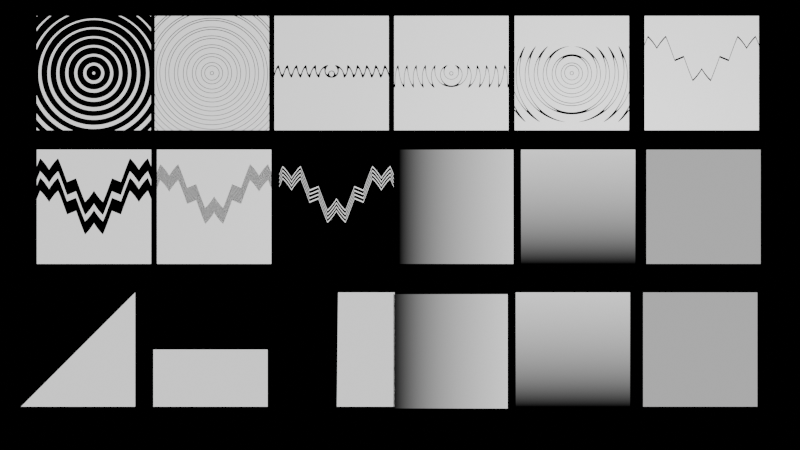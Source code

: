 # Source: Pattern04.blend  (saved by Blender 4.3.32; exported with 4.5.12 LTS)
import bpy
from mathutils import Matrix  # noqa: F401  (used for matrix-valued properties, if any)

bpy.ops.wm.read_factory_settings(use_empty=True)
scene = bpy.context.scene
scene.name = 'Scene'

# ---- collections
col_collection = bpy.data.collections.new('Collection'); scene.collection.children.link(col_collection)

# ---- materials (node trees are filled in below, after node groups)
mat_material_019 = bpy.data.materials.new('Material.019')
mat_material_020 = bpy.data.materials.new('Material.020')
mat_material_021 = bpy.data.materials.new('Material.021')
mat_material_022 = bpy.data.materials.new('Material.022')
mat_material_023 = bpy.data.materials.new('Material.023')
mat_material_024 = bpy.data.materials.new('Material.024')
mat_material_025 = bpy.data.materials.new('Material.025')
mat_material_026 = bpy.data.materials.new('Material.026')
mat_material_027 = bpy.data.materials.new('Material.027')
mat_material_028 = bpy.data.materials.new('Material.028')
mat_material_029 = bpy.data.materials.new('Material.029')
mat_material_030 = bpy.data.materials.new('Material.030')
mat_material_031 = bpy.data.materials.new('Material.031')
mat_material_032 = bpy.data.materials.new('Material.032')
mat_material_033 = bpy.data.materials.new('Material.033')
mat_material_034 = bpy.data.materials.new('Material.034')
mat_material_035 = bpy.data.materials.new('Material.035')
mat_material_036 = bpy.data.materials.new('Material.036')

# ---- material node trees
mat_material_019.use_nodes = True; mat_material_019.node_tree.nodes.clear()
_N = mat_material_019.node_tree.nodes; _L = mat_material_019.node_tree.links
n0 = _N.new('ShaderNodeOutputMaterial'); n0.name = 'Material Output'; n0.location = (2668, 1001)
n1 = _N.new('ShaderNodeTexCoord'); n1.name = 'Texture Coordinate'; n1.location = (197, 926)
n2 = _N.new('ShaderNodeMapping'); n2.name = 'Mapping'; n2.location = (999, 1135)
n3 = _N.new('ShaderNodeMapping'); n3.name = 'Mapping.001'; n3.location = (449, 1367)
n4 = _N.new('ShaderNodeTexWave'); n4.name = 'Wave Texture.001'; n4.location = (629, 1388)
n4.wave_type = 'RINGS'
n4.rings_direction = 'SPHERICAL'
n4.inputs[1].default_value = 2.0
n5 = _N.new('ShaderNodeTexWave'); n5.name = 'Wave Texture'; n5.location = (1211, 1169)
n5.bands_direction = 'Y'
n5.inputs[1].default_value = 0.04
n6 = _N.new('ShaderNodeBsdfPrincipled'); n6.name = 'Principled BSDF'; n6.location = (2223, 1269)
n6.inputs[28].default_value = 1.0
n7 = _N.new('ShaderNodeValToRGB'); n7.name = 'Color Ramp'; n7.location = (1626, 1500)
while len(n7.color_ramp.elements) > 1: n7.color_ramp.elements.remove(n7.color_ramp.elements[-1])
n7.color_ramp.elements[0].position = 0.2445; n7.color_ramp.elements[0].color = (1.0, 1.0, 1.0, 1.0)
_e = n7.color_ramp.elements.new(0.2536); _e.color = (0.0, 0.0, 0.0, 1.0)
n8 = _N.new('ShaderNodeMath'); n8.name = 'Math.001'; n8.location = (819, 1302)
n8.operation = 'MULTIPLY'
n8.inputs[1].default_value = 5.4
_L.new(n1.outputs[3], n2.inputs[0])
_L.new(n3.outputs[0], n4.inputs[0])
_L.new(n1.outputs[3], n3.inputs[0])
_L.new(n8.outputs[0], n2.inputs[1])
_L.new(n4.outputs[0], n8.inputs[0])
_L.new(n2.outputs[0], n5.inputs[0])
_L.new(n7.outputs[0], n6.inputs[4])
_L.new(n7.outputs[0], n6.inputs[27])
_L.new(n5.outputs[0], n7.inputs[0])
_L.new(n7.outputs[0], n6.inputs[0])
_L.new(n6.outputs[0], n0.inputs[0])
n0.is_active_output = True
mat_material_020.use_nodes = True; mat_material_020.node_tree.nodes.clear()
_N = mat_material_020.node_tree.nodes; _L = mat_material_020.node_tree.links
n0 = _N.new('ShaderNodeOutputMaterial'); n0.name = 'Material Output'; n0.location = (2668, 1001)
n1 = _N.new('ShaderNodeTexCoord'); n1.name = 'Texture Coordinate'; n1.location = (197, 926)
n2 = _N.new('ShaderNodeMapping'); n2.name = 'Mapping'; n2.location = (999, 1135)
n3 = _N.new('ShaderNodeMapping'); n3.name = 'Mapping.001'; n3.location = (449, 1367)
n4 = _N.new('ShaderNodeTexWave'); n4.name = 'Wave Texture.001'; n4.location = (629, 1388)
n4.wave_type = 'RINGS'
n4.rings_direction = 'SPHERICAL'
n4.inputs[1].default_value = 2.0
n5 = _N.new('ShaderNodeTexWave'); n5.name = 'Wave Texture'; n5.location = (1781, 1000)
n5.bands_direction = 'Y'
n5.inputs[1].default_value = 0.04
n6 = _N.new('ShaderNodeBsdfPrincipled'); n6.name = 'Principled BSDF'; n6.location = (2223, 1269)
n6.inputs[28].default_value = 1.0
n7 = _N.new('ShaderNodeValToRGB'); n7.name = 'Color Ramp'; n7.location = (1930, 1289)
while len(n7.color_ramp.elements) > 1: n7.color_ramp.elements.remove(n7.color_ramp.elements[-1])
n7.color_ramp.elements[0].position = 0.2445; n7.color_ramp.elements[0].color = (1.0, 1.0, 1.0, 1.0)
_e = n7.color_ramp.elements.new(0.2536); _e.color = (0.0, 0.0, 0.0, 1.0)
n8 = _N.new('ShaderNodeMath'); n8.name = 'Math.001'; n8.location = (819, 1302)
n8.operation = 'MULTIPLY'
n8.inputs[1].default_value = 5.4
n9 = _N.new('ShaderNodeSeparateXYZ'); n9.name = 'Separate XYZ'; n9.location = (1190, 836)
n10 = _N.new('ShaderNodeMath'); n10.name = 'Math'; n10.location = (1377, 817)
n10.operation = 'COMPARE'
n10.inputs[1].default_value = 0.89
n10.inputs[2].default_value = 1.36
n11 = _N.new('ShaderNodeMix'); n11.name = 'Mix'; n11.location = (1583, 865)
n11.data_type = 'RGBA'
n11.inputs[6].default_value = (1.0, 1.0, 1.0, 1.0)
_L.new(n1.outputs[3], n2.inputs[0])
_L.new(n3.outputs[0], n4.inputs[0])
_L.new(n1.outputs[3], n3.inputs[0])
_L.new(n8.outputs[0], n2.inputs[1])
_L.new(n4.outputs[0], n8.inputs[0])
_L.new(n7.outputs[0], n6.inputs[4])
_L.new(n7.outputs[0], n6.inputs[27])
_L.new(n5.outputs[0], n7.inputs[0])
_L.new(n7.outputs[0], n6.inputs[0])
_L.new(n6.outputs[0], n0.inputs[0])
_L.new(n2.outputs[0], n9.inputs[0])
_L.new(n9.outputs[1], n10.inputs[0])
_L.new(n10.outputs[0], n11.inputs[0])
_L.new(n2.outputs[0], n11.inputs[7])
_L.new(n11.outputs[2], n5.inputs[0])
n0.is_active_output = True
mat_material_021.use_nodes = True; mat_material_021.node_tree.nodes.clear()
_N = mat_material_021.node_tree.nodes; _L = mat_material_021.node_tree.links
n0 = _N.new('ShaderNodeOutputMaterial'); n0.name = 'Material Output'; n0.location = (2668, 1001)
n1 = _N.new('ShaderNodeTexCoord'); n1.name = 'Texture Coordinate'; n1.location = (197, 926)
n2 = _N.new('ShaderNodeMapping'); n2.name = 'Mapping'; n2.location = (999, 1135)
n2.inputs[3].default_value = (1.0, 16.0, 1.0)
n3 = _N.new('ShaderNodeMapping'); n3.name = 'Mapping.001'; n3.location = (449, 1367)
n4 = _N.new('ShaderNodeTexWave'); n4.name = 'Wave Texture.001'; n4.location = (629, 1388)
n4.wave_type = 'RINGS'
n4.rings_direction = 'SPHERICAL'
n4.inputs[1].default_value = 2.0
n5 = _N.new('ShaderNodeTexWave'); n5.name = 'Wave Texture'; n5.location = (1781, 1000)
n5.bands_direction = 'Y'
n5.inputs[1].default_value = 0.04
n6 = _N.new('ShaderNodeBsdfPrincipled'); n6.name = 'Principled BSDF'; n6.location = (2367, 1290)
n6.inputs[28].default_value = 1.0
n7 = _N.new('ShaderNodeValToRGB'); n7.name = 'Color Ramp'; n7.location = (2037, 1229)
while len(n7.color_ramp.elements) > 1: n7.color_ramp.elements.remove(n7.color_ramp.elements[-1])
n7.color_ramp.elements[0].position = 0.2445; n7.color_ramp.elements[0].color = (1.0, 1.0, 1.0, 1.0)
_e = n7.color_ramp.elements.new(0.2491); _e.color = (0.0, 0.0, 0.0, 1.0)
n8 = _N.new('ShaderNodeMath'); n8.name = 'Math.001'; n8.location = (819, 1302)
n8.operation = 'MULTIPLY'
n8.inputs[1].default_value = 2.6
n9 = _N.new('ShaderNodeSeparateXYZ'); n9.name = 'Separate XYZ'; n9.location = (1190, 836)
n10 = _N.new('ShaderNodeMath'); n10.name = 'Math'; n10.location = (1377, 817)
n10.operation = 'COMPARE'
n10.inputs[1].default_value = 0.89
n10.inputs[2].default_value = 1.36
n11 = _N.new('ShaderNodeMix'); n11.name = 'Mix'; n11.location = (1583, 865)
n11.data_type = 'RGBA'
n11.inputs[6].default_value = (1.0, 1.0, 1.0, 1.0)
_L.new(n1.outputs[3], n2.inputs[0])
_L.new(n3.outputs[0], n4.inputs[0])
_L.new(n1.outputs[3], n3.inputs[0])
_L.new(n8.outputs[0], n2.inputs[1])
_L.new(n4.outputs[0], n8.inputs[0])
_L.new(n7.outputs[0], n6.inputs[4])
_L.new(n7.outputs[0], n6.inputs[27])
_L.new(n5.outputs[0], n7.inputs[0])
_L.new(n7.outputs[0], n6.inputs[0])
_L.new(n2.outputs[0], n9.inputs[0])
_L.new(n9.outputs[1], n10.inputs[0])
_L.new(n10.outputs[0], n11.inputs[0])
_L.new(n2.outputs[0], n11.inputs[7])
_L.new(n11.outputs[2], n5.inputs[0])
_L.new(n6.outputs[0], n0.inputs[0])
n0.is_active_output = True
mat_material_022.use_nodes = True; mat_material_022.node_tree.nodes.clear()
_N = mat_material_022.node_tree.nodes; _L = mat_material_022.node_tree.links
n0 = _N.new('ShaderNodeOutputMaterial'); n0.name = 'Material Output'; n0.location = (2668, 1001)
n1 = _N.new('ShaderNodeTexCoord'); n1.name = 'Texture Coordinate'; n1.location = (197, 926)
n2 = _N.new('ShaderNodeMapping'); n2.name = 'Mapping'; n2.location = (999, 1135)
n2.inputs[3].default_value = (1.0, 16.0, 1.0)
n3 = _N.new('ShaderNodeMapping'); n3.name = 'Mapping.001'; n3.location = (449, 1367)
n4 = _N.new('ShaderNodeTexWave'); n4.name = 'Wave Texture.001'; n4.location = (629, 1388)
n4.wave_type = 'RINGS'
n4.rings_direction = 'SPHERICAL'
n4.inputs[1].default_value = 2.0
n5 = _N.new('ShaderNodeTexWave'); n5.name = 'Wave Texture'; n5.location = (1781, 1000)
n5.bands_direction = 'Y'
n5.inputs[1].default_value = 0.04
n6 = _N.new('ShaderNodeBsdfPrincipled'); n6.name = 'Principled BSDF'; n6.location = (2367, 1290)
n6.inputs[28].default_value = 1.0
n7 = _N.new('ShaderNodeValToRGB'); n7.name = 'Color Ramp'; n7.location = (2037, 1229)
while len(n7.color_ramp.elements) > 1: n7.color_ramp.elements.remove(n7.color_ramp.elements[-1])
n7.color_ramp.elements[0].position = 0.2445; n7.color_ramp.elements[0].color = (1.0, 1.0, 1.0, 1.0)
_e = n7.color_ramp.elements.new(0.2491); _e.color = (0.0, 0.0, 0.0, 1.0)
n8 = _N.new('ShaderNodeMath'); n8.name = 'Math.001'; n8.location = (819, 1302)
n8.operation = 'MULTIPLY'
n8.inputs[1].default_value = 5.4
n9 = _N.new('ShaderNodeSeparateXYZ'); n9.name = 'Separate XYZ'; n9.location = (1190, 836)
n10 = _N.new('ShaderNodeMath'); n10.name = 'Math'; n10.location = (1377, 817)
n10.operation = 'COMPARE'
n10.inputs[1].default_value = 0.89
n10.inputs[2].default_value = 1.36
n11 = _N.new('ShaderNodeMix'); n11.name = 'Mix'; n11.location = (1583, 865)
n11.data_type = 'RGBA'
n11.inputs[6].default_value = (1.0, 1.0, 1.0, 1.0)
_L.new(n1.outputs[3], n2.inputs[0])
_L.new(n3.outputs[0], n4.inputs[0])
_L.new(n1.outputs[3], n3.inputs[0])
_L.new(n8.outputs[0], n2.inputs[1])
_L.new(n4.outputs[0], n8.inputs[0])
_L.new(n7.outputs[0], n6.inputs[4])
_L.new(n7.outputs[0], n6.inputs[27])
_L.new(n5.outputs[0], n7.inputs[0])
_L.new(n7.outputs[0], n6.inputs[0])
_L.new(n2.outputs[0], n9.inputs[0])
_L.new(n9.outputs[1], n10.inputs[0])
_L.new(n10.outputs[0], n11.inputs[0])
_L.new(n2.outputs[0], n11.inputs[7])
_L.new(n11.outputs[2], n5.inputs[0])
_L.new(n6.outputs[0], n0.inputs[0])
n0.is_active_output = True
mat_material_023.use_nodes = True; mat_material_023.node_tree.nodes.clear()
_N = mat_material_023.node_tree.nodes; _L = mat_material_023.node_tree.links
n0 = _N.new('ShaderNodeOutputMaterial'); n0.name = 'Material Output'; n0.location = (2668, 1001)
n1 = _N.new('ShaderNodeTexCoord'); n1.name = 'Texture Coordinate'; n1.location = (197, 926)
n2 = _N.new('ShaderNodeMapping'); n2.name = 'Mapping'; n2.location = (999, 1135)
n2.inputs[3].default_value = (1.0, 4.8, 1.0)
n3 = _N.new('ShaderNodeMapping'); n3.name = 'Mapping.001'; n3.location = (449, 1367)
n4 = _N.new('ShaderNodeTexWave'); n4.name = 'Wave Texture.001'; n4.location = (629, 1388)
n4.wave_type = 'RINGS'
n4.rings_direction = 'SPHERICAL'
n4.inputs[1].default_value = 2.0
n5 = _N.new('ShaderNodeTexWave'); n5.name = 'Wave Texture'; n5.location = (1781, 1000)
n5.bands_direction = 'Y'
n5.inputs[1].default_value = 0.04
n6 = _N.new('ShaderNodeBsdfPrincipled'); n6.name = 'Principled BSDF'; n6.location = (2367, 1290)
n6.inputs[28].default_value = 1.0
n7 = _N.new('ShaderNodeValToRGB'); n7.name = 'Color Ramp'; n7.location = (2037, 1229)
while len(n7.color_ramp.elements) > 1: n7.color_ramp.elements.remove(n7.color_ramp.elements[-1])
n7.color_ramp.elements[0].position = 0.2445; n7.color_ramp.elements[0].color = (1.0, 1.0, 1.0, 1.0)
_e = n7.color_ramp.elements.new(0.2491); _e.color = (0.0, 0.0, 0.0, 1.0)
n8 = _N.new('ShaderNodeMath'); n8.name = 'Math.001'; n8.location = (819, 1302)
n8.operation = 'MULTIPLY'
n8.inputs[1].default_value = 5.4
n9 = _N.new('ShaderNodeSeparateXYZ'); n9.name = 'Separate XYZ'; n9.location = (1190, 836)
n10 = _N.new('ShaderNodeMath'); n10.name = 'Math'; n10.location = (1377, 817)
n10.operation = 'COMPARE'
n10.inputs[1].default_value = 0.89
n10.inputs[2].default_value = 1.36
n11 = _N.new('ShaderNodeMix'); n11.name = 'Mix'; n11.location = (1583, 865)
n11.data_type = 'RGBA'
n11.inputs[6].default_value = (1.0, 1.0, 1.0, 1.0)
_L.new(n1.outputs[3], n2.inputs[0])
_L.new(n3.outputs[0], n4.inputs[0])
_L.new(n1.outputs[3], n3.inputs[0])
_L.new(n8.outputs[0], n2.inputs[1])
_L.new(n4.outputs[0], n8.inputs[0])
_L.new(n7.outputs[0], n6.inputs[4])
_L.new(n7.outputs[0], n6.inputs[27])
_L.new(n5.outputs[0], n7.inputs[0])
_L.new(n7.outputs[0], n6.inputs[0])
_L.new(n2.outputs[0], n9.inputs[0])
_L.new(n9.outputs[1], n10.inputs[0])
_L.new(n10.outputs[0], n11.inputs[0])
_L.new(n2.outputs[0], n11.inputs[7])
_L.new(n11.outputs[2], n5.inputs[0])
_L.new(n6.outputs[0], n0.inputs[0])
n0.is_active_output = True
mat_material_024.use_nodes = True; mat_material_024.node_tree.nodes.clear()
_N = mat_material_024.node_tree.nodes; _L = mat_material_024.node_tree.links
n0 = _N.new('ShaderNodeOutputMaterial'); n0.name = 'Material Output'; n0.location = (2668, 1001)
n1 = _N.new('ShaderNodeTexCoord'); n1.name = 'Texture Coordinate'; n1.location = (-625, 911)
n2 = _N.new('ShaderNodeMapping'); n2.name = 'Mapping'; n2.location = (1021, 1098)
n2.inputs[3].default_value = (1.0, 4.8, 1.0)
n3 = _N.new('ShaderNodeMapping'); n3.name = 'Mapping.001'; n3.location = (385, 1541)
n4 = _N.new('ShaderNodeTexWave'); n4.name = 'Wave Texture.001'; n4.location = (565, 1562)
n4.wave_profile = 'TRI'
n4.inputs[1].default_value = 1.0
n5 = _N.new('ShaderNodeTexWave'); n5.name = 'Wave Texture'; n5.location = (1781, 1000)
n5.bands_direction = 'Y'
n5.inputs[1].default_value = 0.04
n6 = _N.new('ShaderNodeBsdfPrincipled'); n6.name = 'Principled BSDF'; n6.location = (2367, 1290)
n6.inputs[28].default_value = 1.0
n7 = _N.new('ShaderNodeValToRGB'); n7.name = 'Color Ramp'; n7.location = (2037, 1229)
while len(n7.color_ramp.elements) > 1: n7.color_ramp.elements.remove(n7.color_ramp.elements[-1])
n7.color_ramp.elements[0].position = 0.2445; n7.color_ramp.elements[0].color = (1.0, 1.0, 1.0, 1.0)
_e = n7.color_ramp.elements.new(0.2491); _e.color = (0.0, 0.0, 0.0, 1.0)
n8 = _N.new('ShaderNodeMath'); n8.name = 'Math.001'; n8.location = (755, 1476)
n8.operation = 'MULTIPLY'
n8.inputs[1].default_value = 6.0
n9 = _N.new('ShaderNodeSeparateXYZ'); n9.name = 'Separate XYZ'; n9.location = (1190, 836)
n10 = _N.new('ShaderNodeMath'); n10.name = 'Math'; n10.location = (1377, 817)
n10.operation = 'COMPARE'
n10.inputs[1].default_value = 0.89
n10.inputs[2].default_value = 1.16
n11 = _N.new('ShaderNodeMix'); n11.name = 'Mix'; n11.location = (1583, 865)
n11.data_type = 'RGBA'
n11.inputs[6].default_value = (1.0, 1.0, 1.0, 1.0)
n12 = _N.new('ShaderNodeMapping'); n12.name = 'Mapping.002'; n12.location = (537, 979)
n12.inputs[3].default_value = (1.0, 4.8, 1.0)
n13 = _N.new('ShaderNodeMapping'); n13.name = 'Mapping.003'; n13.location = (-290, 1558)
n14 = _N.new('ShaderNodeTexWave'); n14.name = 'Wave Texture.002'; n14.location = (-110, 1579)
n14.inputs[1].default_value = 0.2
n15 = _N.new('ShaderNodeMath'); n15.name = 'Math.002'; n15.location = (81, 1493)
n15.operation = 'MULTIPLY'
n15.inputs[1].default_value = -3.0
_L.new(n12.outputs[0], n2.inputs[0])
_L.new(n3.outputs[0], n4.inputs[0])
_L.new(n1.outputs[3], n3.inputs[0])
_L.new(n8.outputs[0], n2.inputs[1])
_L.new(n4.outputs[0], n8.inputs[0])
_L.new(n7.outputs[0], n6.inputs[4])
_L.new(n7.outputs[0], n6.inputs[27])
_L.new(n5.outputs[0], n7.inputs[0])
_L.new(n7.outputs[0], n6.inputs[0])
_L.new(n2.outputs[0], n9.inputs[0])
_L.new(n9.outputs[1], n10.inputs[0])
_L.new(n10.outputs[0], n11.inputs[0])
_L.new(n2.outputs[0], n11.inputs[7])
_L.new(n11.outputs[2], n5.inputs[0])
_L.new(n6.outputs[0], n0.inputs[0])
_L.new(n1.outputs[3], n12.inputs[0])
_L.new(n13.outputs[0], n14.inputs[0])
_L.new(n14.outputs[0], n15.inputs[0])
_L.new(n1.outputs[3], n13.inputs[0])
_L.new(n15.outputs[0], n12.inputs[1])
n0.is_active_output = True
mat_material_025.use_nodes = True; mat_material_025.node_tree.nodes.clear()
_N = mat_material_025.node_tree.nodes; _L = mat_material_025.node_tree.links
n0 = _N.new('ShaderNodeOutputMaterial'); n0.name = 'Material Output'; n0.location = (2668, 1001)
n1 = _N.new('ShaderNodeTexCoord'); n1.name = 'Texture Coordinate'; n1.location = (-625, 911)
n2 = _N.new('ShaderNodeMapping'); n2.name = 'Mapping'; n2.location = (1021, 1098)
n2.inputs[3].default_value = (1.0, 4.8, 1.0)
n3 = _N.new('ShaderNodeMapping'); n3.name = 'Mapping.001'; n3.location = (385, 1541)
n4 = _N.new('ShaderNodeTexWave'); n4.name = 'Wave Texture.001'; n4.location = (565, 1562)
n4.wave_profile = 'TRI'
n4.inputs[1].default_value = 1.0
n5 = _N.new('ShaderNodeTexWave'); n5.name = 'Wave Texture'; n5.location = (1781, 1000)
n5.bands_direction = 'Y'
n5.inputs[1].default_value = 0.04
n6 = _N.new('ShaderNodeBsdfPrincipled'); n6.name = 'Principled BSDF'; n6.location = (2367, 1290)
n6.inputs[28].default_value = 1.0
n7 = _N.new('ShaderNodeValToRGB'); n7.name = 'Color Ramp'; n7.location = (2037, 1229)
while len(n7.color_ramp.elements) > 1: n7.color_ramp.elements.remove(n7.color_ramp.elements[-1])
n7.color_ramp.elements[0].position = 0.2445; n7.color_ramp.elements[0].color = (1.0, 1.0, 1.0, 1.0)
_e = n7.color_ramp.elements.new(0.2491); _e.color = (0.0, 0.0, 0.0, 1.0)
n8 = _N.new('ShaderNodeMath'); n8.name = 'Math.001'; n8.location = (755, 1476)
n8.operation = 'MULTIPLY'
n8.inputs[1].default_value = 6.0
n9 = _N.new('ShaderNodeSeparateXYZ'); n9.name = 'Separate XYZ'; n9.location = (1190, 836)
n10 = _N.new('ShaderNodeMath'); n10.name = 'Math'; n10.location = (1377, 817)
n10.operation = 'COMPARE'
n10.inputs[1].default_value = 0.89
n10.inputs[2].default_value = 7.8
n11 = _N.new('ShaderNodeMix'); n11.name = 'Mix'; n11.location = (1583, 865)
n11.data_type = 'RGBA'
n11.inputs[6].default_value = (1.0, 1.0, 1.0, 1.0)
n12 = _N.new('ShaderNodeMapping'); n12.name = 'Mapping.002'; n12.location = (537, 979)
n12.inputs[3].default_value = (1.0, 4.8, 1.0)
n13 = _N.new('ShaderNodeMapping'); n13.name = 'Mapping.003'; n13.location = (-290, 1558)
n14 = _N.new('ShaderNodeTexWave'); n14.name = 'Wave Texture.002'; n14.location = (-110, 1579)
n14.inputs[1].default_value = 0.2
n15 = _N.new('ShaderNodeMath'); n15.name = 'Math.002'; n15.location = (81, 1493)
n15.operation = 'MULTIPLY'
n15.inputs[1].default_value = -3.0
_L.new(n12.outputs[0], n2.inputs[0])
_L.new(n3.outputs[0], n4.inputs[0])
_L.new(n1.outputs[3], n3.inputs[0])
_L.new(n8.outputs[0], n2.inputs[1])
_L.new(n4.outputs[0], n8.inputs[0])
_L.new(n7.outputs[0], n6.inputs[4])
_L.new(n7.outputs[0], n6.inputs[27])
_L.new(n5.outputs[0], n7.inputs[0])
_L.new(n7.outputs[0], n6.inputs[0])
_L.new(n2.outputs[0], n9.inputs[0])
_L.new(n9.outputs[1], n10.inputs[0])
_L.new(n10.outputs[0], n11.inputs[0])
_L.new(n2.outputs[0], n11.inputs[7])
_L.new(n11.outputs[2], n5.inputs[0])
_L.new(n6.outputs[0], n0.inputs[0])
_L.new(n1.outputs[3], n12.inputs[0])
_L.new(n13.outputs[0], n14.inputs[0])
_L.new(n14.outputs[0], n15.inputs[0])
_L.new(n1.outputs[3], n13.inputs[0])
_L.new(n15.outputs[0], n12.inputs[1])
n0.is_active_output = True
mat_material_026.use_nodes = True; mat_material_026.node_tree.nodes.clear()
_N = mat_material_026.node_tree.nodes; _L = mat_material_026.node_tree.links
n0 = _N.new('ShaderNodeOutputMaterial'); n0.name = 'Material Output'; n0.location = (2668, 1001)
n1 = _N.new('ShaderNodeTexCoord'); n1.name = 'Texture Coordinate'; n1.location = (-625, 911)
n2 = _N.new('ShaderNodeMapping'); n2.name = 'Mapping'; n2.location = (1021, 1098)
n2.inputs[3].default_value = (1.0, 4.8, 1.0)
n3 = _N.new('ShaderNodeMapping'); n3.name = 'Mapping.001'; n3.location = (385, 1541)
n4 = _N.new('ShaderNodeTexWave'); n4.name = 'Wave Texture.001'; n4.location = (565, 1562)
n4.wave_profile = 'TRI'
n4.inputs[1].default_value = 1.0
n5 = _N.new('ShaderNodeTexWave'); n5.name = 'Wave Texture'; n5.location = (1781, 1000)
n5.bands_direction = 'Y'
n5.inputs[1].default_value = 0.6
n6 = _N.new('ShaderNodeBsdfPrincipled'); n6.name = 'Principled BSDF'; n6.location = (2367, 1290)
n6.inputs[28].default_value = 1.0
n7 = _N.new('ShaderNodeValToRGB'); n7.name = 'Color Ramp'; n7.location = (2037, 1229)
while len(n7.color_ramp.elements) > 1: n7.color_ramp.elements.remove(n7.color_ramp.elements[-1])
n7.color_ramp.elements[0].position = 0.2445; n7.color_ramp.elements[0].color = (1.0, 1.0, 1.0, 1.0)
_e = n7.color_ramp.elements.new(0.2491); _e.color = (0.0, 0.0, 0.0, 1.0)
n8 = _N.new('ShaderNodeMath'); n8.name = 'Math.001'; n8.location = (755, 1476)
n8.operation = 'MULTIPLY'
n8.inputs[1].default_value = 6.0
n9 = _N.new('ShaderNodeSeparateXYZ'); n9.name = 'Separate XYZ'; n9.location = (1190, 836)
n10 = _N.new('ShaderNodeMath'); n10.name = 'Math'; n10.location = (1377, 817)
n10.operation = 'COMPARE'
n10.inputs[1].default_value = 0.89
n10.inputs[2].default_value = 3.2
n11 = _N.new('ShaderNodeMix'); n11.name = 'Mix'; n11.location = (1583, 865)
n11.data_type = 'RGBA'
n11.inputs[6].default_value = (1.0, 1.0, 1.0, 1.0)
n12 = _N.new('ShaderNodeMapping'); n12.name = 'Mapping.002'; n12.location = (537, 979)
n12.inputs[3].default_value = (1.0, 4.8, 1.0)
n13 = _N.new('ShaderNodeMapping'); n13.name = 'Mapping.003'; n13.location = (-290, 1558)
n14 = _N.new('ShaderNodeTexWave'); n14.name = 'Wave Texture.002'; n14.location = (-110, 1579)
n14.inputs[1].default_value = 0.2
n15 = _N.new('ShaderNodeMath'); n15.name = 'Math.002'; n15.location = (81, 1493)
n15.operation = 'MULTIPLY'
n15.inputs[1].default_value = -3.0
_L.new(n12.outputs[0], n2.inputs[0])
_L.new(n3.outputs[0], n4.inputs[0])
_L.new(n1.outputs[3], n3.inputs[0])
_L.new(n8.outputs[0], n2.inputs[1])
_L.new(n4.outputs[0], n8.inputs[0])
_L.new(n7.outputs[0], n6.inputs[4])
_L.new(n7.outputs[0], n6.inputs[27])
_L.new(n5.outputs[0], n7.inputs[0])
_L.new(n7.outputs[0], n6.inputs[0])
_L.new(n2.outputs[0], n9.inputs[0])
_L.new(n9.outputs[1], n10.inputs[0])
_L.new(n10.outputs[0], n11.inputs[0])
_L.new(n2.outputs[0], n11.inputs[7])
_L.new(n11.outputs[2], n5.inputs[0])
_L.new(n6.outputs[0], n0.inputs[0])
_L.new(n1.outputs[3], n12.inputs[0])
_L.new(n13.outputs[0], n14.inputs[0])
_L.new(n14.outputs[0], n15.inputs[0])
_L.new(n1.outputs[3], n13.inputs[0])
_L.new(n15.outputs[0], n12.inputs[1])
n0.is_active_output = True
mat_material_027.use_nodes = True; mat_material_027.node_tree.nodes.clear()
_N = mat_material_027.node_tree.nodes; _L = mat_material_027.node_tree.links
n0 = _N.new('ShaderNodeOutputMaterial'); n0.name = 'Material Output'; n0.location = (2668, 1001)
n1 = _N.new('ShaderNodeTexCoord'); n1.name = 'Texture Coordinate'; n1.location = (-625, 911)
n2 = _N.new('ShaderNodeMapping'); n2.name = 'Mapping'; n2.location = (1021, 1098)
n2.inputs[3].default_value = (1.0, 4.8, 1.0)
n3 = _N.new('ShaderNodeMapping'); n3.name = 'Mapping.001'; n3.location = (385, 1541)
n4 = _N.new('ShaderNodeTexWave'); n4.name = 'Wave Texture.001'; n4.location = (565, 1562)
n4.wave_profile = 'TRI'
n4.inputs[1].default_value = 1.0
n5 = _N.new('ShaderNodeTexWave'); n5.name = 'Wave Texture'; n5.location = (1781, 1000)
n5.bands_direction = 'Y'
n5.inputs[1].default_value = 0.2
n6 = _N.new('ShaderNodeBsdfPrincipled'); n6.name = 'Principled BSDF'; n6.location = (2367, 1290)
n6.inputs[28].default_value = 1.0
n7 = _N.new('ShaderNodeValToRGB'); n7.name = 'Color Ramp'; n7.location = (2037, 1229)
while len(n7.color_ramp.elements) > 1: n7.color_ramp.elements.remove(n7.color_ramp.elements[-1])
n7.color_ramp.elements[0].position = 0.2445; n7.color_ramp.elements[0].color = (1.0, 1.0, 1.0, 1.0)
_e = n7.color_ramp.elements.new(0.2491); _e.color = (0.0, 0.0, 0.0, 1.0)
n8 = _N.new('ShaderNodeMath'); n8.name = 'Math.001'; n8.location = (755, 1476)
n8.operation = 'MULTIPLY'
n8.inputs[1].default_value = 6.0
n9 = _N.new('ShaderNodeSeparateXYZ'); n9.name = 'Separate XYZ'; n9.location = (1190, 836)
n10 = _N.new('ShaderNodeMath'); n10.name = 'Math'; n10.location = (1377, 817)
n10.operation = 'COMPARE'
n10.inputs[1].default_value = 0.89
n10.inputs[2].default_value = 3.2
n11 = _N.new('ShaderNodeMix'); n11.name = 'Mix'; n11.location = (1583, 865)
n11.data_type = 'RGBA'
n11.inputs[6].default_value = (1.0, 1.0, 1.0, 1.0)
n12 = _N.new('ShaderNodeMapping'); n12.name = 'Mapping.002'; n12.location = (537, 979)
n12.inputs[3].default_value = (1.0, 4.8, 1.0)
n13 = _N.new('ShaderNodeMapping'); n13.name = 'Mapping.003'; n13.location = (-290, 1558)
n14 = _N.new('ShaderNodeTexWave'); n14.name = 'Wave Texture.002'; n14.location = (-110, 1579)
n14.inputs[1].default_value = 0.2
n15 = _N.new('ShaderNodeMath'); n15.name = 'Math.002'; n15.location = (81, 1493)
n15.operation = 'MULTIPLY'
n15.inputs[1].default_value = -3.0
_L.new(n12.outputs[0], n2.inputs[0])
_L.new(n3.outputs[0], n4.inputs[0])
_L.new(n1.outputs[3], n3.inputs[0])
_L.new(n8.outputs[0], n2.inputs[1])
_L.new(n4.outputs[0], n8.inputs[0])
_L.new(n7.outputs[0], n6.inputs[4])
_L.new(n7.outputs[0], n6.inputs[27])
_L.new(n5.outputs[0], n7.inputs[0])
_L.new(n7.outputs[0], n6.inputs[0])
_L.new(n2.outputs[0], n9.inputs[0])
_L.new(n9.outputs[1], n10.inputs[0])
_L.new(n10.outputs[0], n11.inputs[0])
_L.new(n2.outputs[0], n11.inputs[7])
_L.new(n11.outputs[2], n5.inputs[0])
_L.new(n6.outputs[0], n0.inputs[0])
_L.new(n1.outputs[3], n12.inputs[0])
_L.new(n13.outputs[0], n14.inputs[0])
_L.new(n14.outputs[0], n15.inputs[0])
_L.new(n1.outputs[3], n13.inputs[0])
_L.new(n15.outputs[0], n12.inputs[1])
n0.is_active_output = True
mat_material_028.use_nodes = True; mat_material_028.node_tree.nodes.clear()
_N = mat_material_028.node_tree.nodes; _L = mat_material_028.node_tree.links
n0 = _N.new('ShaderNodeOutputMaterial'); n0.name = 'Material Output'; n0.location = (2522, 1165)
n1 = _N.new('ShaderNodeTexCoord'); n1.name = 'Texture Coordinate'; n1.location = (1891, 1213)
n2 = _N.new('ShaderNodeSeparateColor'); n2.name = 'Separate Color'; n2.location = (2183, 1148)
_L.new(n2.outputs[0], n0.inputs[0])
_L.new(n1.outputs[0], n2.inputs[0])
n0.is_active_output = True
mat_material_029.use_nodes = True; mat_material_029.node_tree.nodes.clear()
_N = mat_material_029.node_tree.nodes; _L = mat_material_029.node_tree.links
n0 = _N.new('ShaderNodeOutputMaterial'); n0.name = 'Material Output'; n0.location = (2522, 1165)
n1 = _N.new('ShaderNodeTexCoord'); n1.name = 'Texture Coordinate'; n1.location = (1891, 1213)
n2 = _N.new('ShaderNodeSeparateColor'); n2.name = 'Separate Color'; n2.location = (2183, 1148)
_L.new(n1.outputs[0], n2.inputs[0])
_L.new(n2.outputs[1], n0.inputs[0])
n0.is_active_output = True
mat_material_030.use_nodes = True; mat_material_030.node_tree.nodes.clear()
_N = mat_material_030.node_tree.nodes; _L = mat_material_030.node_tree.links
n0 = _N.new('ShaderNodeOutputMaterial'); n0.name = 'Material Output'; n0.location = (2522, 1165)
n1 = _N.new('ShaderNodeTexCoord'); n1.name = 'Texture Coordinate'; n1.location = (2017, 1227)
n2 = _N.new('ShaderNodeSeparateXYZ'); n2.name = 'Separate XYZ'; n2.location = (2263, 1174)
_L.new(n1.outputs[0], n2.inputs[0])
_L.new(n2.outputs[0], n0.inputs[0])
n0.is_active_output = True
mat_material_031.use_nodes = True; mat_material_031.node_tree.nodes.clear()
_N = mat_material_031.node_tree.nodes; _L = mat_material_031.node_tree.links
n0 = _N.new('ShaderNodeOutputMaterial'); n0.name = 'Material Output'; n0.location = (2522, 1165)
n1 = _N.new('ShaderNodeTexCoord'); n1.name = 'Texture Coordinate'; n1.location = (2017, 1227)
n2 = _N.new('ShaderNodeSeparateXYZ'); n2.name = 'Separate XYZ'; n2.location = (2263, 1174)
_L.new(n1.outputs[0], n2.inputs[0])
_L.new(n2.outputs[1], n0.inputs[0])
n0.is_active_output = True
mat_material_032.use_nodes = True; mat_material_032.node_tree.nodes.clear()
_N = mat_material_032.node_tree.nodes; _L = mat_material_032.node_tree.links
n0 = _N.new('ShaderNodeOutputMaterial'); n0.name = 'Material Output'; n0.location = (2522, 1165)
n1 = _N.new('ShaderNodeTexCoord'); n1.name = 'Texture Coordinate'; n1.location = (1891, 1213)
n2 = _N.new('ShaderNodeSeparateColor'); n2.name = 'Separate Color'; n2.location = (2183, 1148)
_L.new(n1.outputs[0], n2.inputs[0])
_L.new(n2.outputs[2], n0.inputs[0])
n0.is_active_output = True
mat_material_033.use_nodes = True; mat_material_033.node_tree.nodes.clear()
_N = mat_material_033.node_tree.nodes; _L = mat_material_033.node_tree.links
n0 = _N.new('ShaderNodeOutputMaterial'); n0.name = 'Material Output'; n0.location = (2522, 1165)
n1 = _N.new('ShaderNodeTexCoord'); n1.name = 'Texture Coordinate'; n1.location = (2017, 1227)
n2 = _N.new('ShaderNodeSeparateXYZ'); n2.name = 'Separate XYZ'; n2.location = (2263, 1174)
_L.new(n1.outputs[0], n2.inputs[0])
_L.new(n2.outputs[2], n0.inputs[0])
n0.is_active_output = True
mat_material_034.use_nodes = True; mat_material_034.node_tree.nodes.clear()
_N = mat_material_034.node_tree.nodes; _L = mat_material_034.node_tree.links
n0 = _N.new('ShaderNodeOutputMaterial'); n0.name = 'Material Output'; n0.location = (2740, 1277)
n1 = _N.new('ShaderNodeTexCoord'); n1.name = 'Texture Coordinate'; n1.location = (1986, 1297)
n2 = _N.new('ShaderNodeSeparateXYZ'); n2.name = 'Separate XYZ'; n2.location = (2199, 1289)
n3 = _N.new('ShaderNodeMath'); n3.name = 'Math'; n3.location = (2374, 1369)
n3.operation = 'MULTIPLY'
n3.inputs[1].default_value = 1.0
n4 = _N.new('ShaderNodeMath'); n4.name = 'Math.001'; n4.location = (2551, 1229)
n4.operation = 'GREATER_THAN'
_L.new(n2.outputs[0], n3.inputs[0])
_L.new(n3.outputs[0], n4.inputs[0])
_L.new(n2.outputs[1], n4.inputs[1])
_L.new(n4.outputs[0], n0.inputs[0])
_L.new(n1.outputs[3], n2.inputs[0])
n0.is_active_output = True
mat_material_035.use_nodes = True; mat_material_035.node_tree.nodes.clear()
_N = mat_material_035.node_tree.nodes; _L = mat_material_035.node_tree.links
n0 = _N.new('ShaderNodeOutputMaterial'); n0.name = 'Material Output'; n0.location = (2740, 1277)
n1 = _N.new('ShaderNodeTexCoord'); n1.name = 'Texture Coordinate'; n1.location = (1986, 1297)
n2 = _N.new('ShaderNodeSeparateXYZ'); n2.name = 'Separate XYZ'; n2.location = (2199, 1289)
n3 = _N.new('ShaderNodeMath'); n3.name = 'Math'; n3.location = (2374, 1369)
n3.operation = 'MULTIPLY'
n3.inputs[1].default_value = 5.96e-08
n4 = _N.new('ShaderNodeMath'); n4.name = 'Math.001'; n4.location = (2551, 1229)
n4.operation = 'GREATER_THAN'
_L.new(n2.outputs[0], n3.inputs[0])
_L.new(n3.outputs[0], n4.inputs[0])
_L.new(n2.outputs[1], n4.inputs[1])
_L.new(n4.outputs[0], n0.inputs[0])
_L.new(n1.outputs[3], n2.inputs[0])
n0.is_active_output = True
mat_material_036.use_nodes = True; mat_material_036.node_tree.nodes.clear()
_N = mat_material_036.node_tree.nodes; _L = mat_material_036.node_tree.links
n0 = _N.new('ShaderNodeOutputMaterial'); n0.name = 'Material Output'; n0.location = (2740, 1277)
n1 = _N.new('ShaderNodeTexCoord'); n1.name = 'Texture Coordinate'; n1.location = (1986, 1297)
n2 = _N.new('ShaderNodeSeparateXYZ'); n2.name = 'Separate XYZ'; n2.location = (2199, 1289)
n3 = _N.new('ShaderNodeMath'); n3.name = 'Math'; n3.location = (2374, 1369)
n3.operation = 'MULTIPLY'
n3.inputs[1].default_value = 90.0
n4 = _N.new('ShaderNodeMath'); n4.name = 'Math.001'; n4.location = (2551, 1229)
n4.operation = 'GREATER_THAN'
_L.new(n2.outputs[0], n3.inputs[0])
_L.new(n3.outputs[0], n4.inputs[0])
_L.new(n2.outputs[1], n4.inputs[1])
_L.new(n4.outputs[0], n0.inputs[0])
_L.new(n1.outputs[3], n2.inputs[0])
n0.is_active_output = True

# ---- world
world_world = bpy.data.worlds.new('World'); scene.world = world_world
world_world.use_nodes = True; world_world.node_tree.nodes.clear()
_N = world_world.node_tree.nodes; _L = world_world.node_tree.links
n0 = _N.new('ShaderNodeOutputWorld'); n0.name = 'World Output'; n0.location = (300, 300)
n1 = _N.new('ShaderNodeBackground'); n1.name = 'Background'; n1.location = (10, 300)
n1.inputs[0].default_value = (0.0, 0.0, 0.0, 1.0)
_L.new(n1.outputs[0], n0.inputs[0])
n0.is_active_output = True
world_world.color = (0.05088, 0.05088, 0.05088)
world_world.sun_shadow_jitter_overblur = 0.0

# ---- cameras
cam_camera = bpy.data.cameras.new('Camera')
cam_camera.clip_end = 100.0
cam_camera.ortho_scale = 7.314

# ---- lights
light_light = bpy.data.lights.new('Light', 'POINT')
light_light.energy = 1000.0
light_light.shadow_soft_size = 0.1

# ---- meshes
me_plane_018 = bpy.data.meshes.new('Plane.018')
me_plane_018.from_pydata([(-1.0, -1.0, 0.0), (1.0, -1.0, 0.0), (-1.0, 1.0, 0.0), (1.0, 1.0, 0.0)], [], [(0, 1, 3, 2)])
_uv = me_plane_018.uv_layers.new(name='UVMap')
_uv.uv.foreach_set('vector', [0.0, 0.0, 1.0, 0.0, 1.0, 1.0, 0.0, 1.0])
me_plane_018.materials.append(mat_material_019)
me_plane_018.update()
me_plane_001 = bpy.data.meshes.new('Plane.001')
me_plane_001.from_pydata([(-1.0, -1.0, 0.0), (1.0, -1.0, 0.0), (-1.0, 1.0, 0.0), (1.0, 1.0, 0.0)], [], [(0, 1, 3, 2)])
_uv = me_plane_001.uv_layers.new(name='UVMap')
_uv.uv.foreach_set('vector', [0.0, 0.0, 1.0, 0.0, 1.0, 1.0, 0.0, 1.0])
me_plane_001.materials.append(mat_material_020)
me_plane_001.update()
me_plane_002 = bpy.data.meshes.new('Plane.002')
me_plane_002.from_pydata([(-1.0, -1.0, 0.0), (1.0, -1.0, 0.0), (-1.0, 1.0, 0.0), (1.0, 1.0, 0.0)], [], [(0, 1, 3, 2)])
_uv = me_plane_002.uv_layers.new(name='UVMap')
_uv.uv.foreach_set('vector', [0.0, 0.0, 1.0, 0.0, 1.0, 1.0, 0.0, 1.0])
me_plane_002.materials.append(mat_material_021)
me_plane_002.update()
me_plane_003 = bpy.data.meshes.new('Plane.003')
me_plane_003.from_pydata([(-1.0, -1.0, 0.0), (1.0, -1.0, 0.0), (-1.0, 1.0, 0.0), (1.0, 1.0, 0.0)], [], [(0, 1, 3, 2)])
_uv = me_plane_003.uv_layers.new(name='UVMap')
_uv.uv.foreach_set('vector', [0.0, 0.0, 1.0, 0.0, 1.0, 1.0, 0.0, 1.0])
me_plane_003.materials.append(mat_material_022)
me_plane_003.update()
me_plane_004 = bpy.data.meshes.new('Plane.004')
me_plane_004.from_pydata([(-1.0, -1.0, 0.0), (1.0, -1.0, 0.0), (-1.0, 1.0, 0.0), (1.0, 1.0, 0.0)], [], [(0, 1, 3, 2)])
_uv = me_plane_004.uv_layers.new(name='UVMap')
_uv.uv.foreach_set('vector', [0.0, 0.0, 1.0, 0.0, 1.0, 1.0, 0.0, 1.0])
me_plane_004.materials.append(mat_material_023)
me_plane_004.update()
me_plane_005 = bpy.data.meshes.new('Plane.005')
me_plane_005.from_pydata([(-1.0, -1.0, 0.0), (1.0, -1.0, 0.0), (-1.0, 1.0, 0.0), (1.0, 1.0, 0.0)], [], [(0, 1, 3, 2)])
_uv = me_plane_005.uv_layers.new(name='UVMap')
_uv.uv.foreach_set('vector', [0.0, 0.0, 1.0, 0.0, 1.0, 1.0, 0.0, 1.0])
me_plane_005.materials.append(mat_material_024)
me_plane_005.update()
me_plane_006 = bpy.data.meshes.new('Plane.006')
me_plane_006.from_pydata([(-1.0, -1.0, 0.0), (1.0, -1.0, 0.0), (-1.0, 1.0, 0.0), (1.0, 1.0, 0.0)], [], [(0, 1, 3, 2)])
_uv = me_plane_006.uv_layers.new(name='UVMap')
_uv.uv.foreach_set('vector', [0.0, 0.0, 1.0, 0.0, 1.0, 1.0, 0.0, 1.0])
me_plane_006.materials.append(mat_material_025)
me_plane_006.update()
me_plane_007 = bpy.data.meshes.new('Plane.007')
me_plane_007.from_pydata([(-1.0, -1.0, 0.0), (1.0, -1.0, 0.0), (-1.0, 1.0, 0.0), (1.0, 1.0, 0.0)], [], [(0, 1, 3, 2)])
_uv = me_plane_007.uv_layers.new(name='UVMap')
_uv.uv.foreach_set('vector', [0.0, 0.0, 1.0, 0.0, 1.0, 1.0, 0.0, 1.0])
me_plane_007.materials.append(mat_material_026)
me_plane_007.update()
me_plane_008 = bpy.data.meshes.new('Plane.008')
me_plane_008.from_pydata([(-1.0, -1.0, 0.0), (1.0, -1.0, 0.0), (-1.0, 1.0, 0.0), (1.0, 1.0, 0.0)], [], [(0, 1, 3, 2)])
_uv = me_plane_008.uv_layers.new(name='UVMap')
_uv.uv.foreach_set('vector', [0.0, 0.0, 1.0, 0.0, 1.0, 1.0, 0.0, 1.0])
me_plane_008.materials.append(mat_material_027)
me_plane_008.update()
me_plane_009 = bpy.data.meshes.new('Plane.009')
me_plane_009.from_pydata([(-1.0, -1.0, 0.0), (1.0, -1.0, 0.0), (-1.0, 1.0, 0.0), (1.0, 1.0, 0.0)], [], [(0, 1, 3, 2)])
_uv = me_plane_009.uv_layers.new(name='UVMap')
_uv.uv.foreach_set('vector', [0.0, 0.0, 1.0, 0.0, 1.0, 1.0, 0.0, 1.0])
me_plane_009.materials.append(mat_material_028)
me_plane_009.update()
me_plane_010 = bpy.data.meshes.new('Plane.010')
me_plane_010.from_pydata([(-1.0, -1.0, 0.0), (1.0, -1.0, 0.0), (-1.0, 1.0, 0.0), (1.0, 1.0, 0.0)], [], [(0, 1, 3, 2)])
_uv = me_plane_010.uv_layers.new(name='UVMap')
_uv.uv.foreach_set('vector', [0.0, 0.0, 1.0, 0.0, 1.0, 1.0, 0.0, 1.0])
me_plane_010.materials.append(mat_material_029)
me_plane_010.update()
me_plane_011 = bpy.data.meshes.new('Plane.011')
me_plane_011.from_pydata([(-1.0, -1.0, 0.0), (1.0, -1.0, 0.0), (-1.0, 1.0, 0.0), (1.0, 1.0, 0.0)], [], [(0, 1, 3, 2)])
_uv = me_plane_011.uv_layers.new(name='UVMap')
_uv.uv.foreach_set('vector', [0.0, 0.0, 1.0, 0.0, 1.0, 1.0, 0.0, 1.0])
me_plane_011.materials.append(mat_material_030)
me_plane_011.update()
me_plane_012 = bpy.data.meshes.new('Plane.012')
me_plane_012.from_pydata([(-1.0, -1.0, 0.0), (1.0, -1.0, 0.0), (-1.0, 1.0, 0.0), (1.0, 1.0, 0.0)], [], [(0, 1, 3, 2)])
_uv = me_plane_012.uv_layers.new(name='UVMap')
_uv.uv.foreach_set('vector', [0.0, 0.0, 1.0, 0.0, 1.0, 1.0, 0.0, 1.0])
me_plane_012.materials.append(mat_material_031)
me_plane_012.update()
me_plane_013 = bpy.data.meshes.new('Plane.013')
me_plane_013.from_pydata([(-1.0, -1.0, 0.0), (1.0, -1.0, 0.0), (-1.0, 1.0, 0.0), (1.0, 1.0, 0.0)], [], [(0, 1, 3, 2)])
_uv = me_plane_013.uv_layers.new(name='UVMap')
_uv.uv.foreach_set('vector', [0.0, 0.0, 1.0, 0.0, 1.0, 1.0, 0.0, 1.0])
me_plane_013.materials.append(mat_material_032)
me_plane_013.update()
me_plane_014 = bpy.data.meshes.new('Plane.014')
me_plane_014.from_pydata([(-1.0, -1.0, 0.0), (1.0, -1.0, 0.0), (-1.0, 1.0, 0.0), (1.0, 1.0, 0.0)], [], [(0, 1, 3, 2)])
_uv = me_plane_014.uv_layers.new(name='UVMap')
_uv.uv.foreach_set('vector', [0.0, 0.0, 1.0, 0.0, 1.0, 1.0, 0.0, 1.0])
me_plane_014.materials.append(mat_material_033)
me_plane_014.update()
me_plane_015 = bpy.data.meshes.new('Plane.015')
me_plane_015.from_pydata([(-1.0, -1.0, 0.0), (1.0, -1.0, 0.0), (-1.0, 1.0, 0.0), (1.0, 1.0, 0.0)], [], [(0, 1, 3, 2)])
_uv = me_plane_015.uv_layers.new(name='UVMap')
_uv.uv.foreach_set('vector', [0.0, 0.0, 1.0, 0.0, 1.0, 1.0, 0.0, 1.0])
me_plane_015.materials.append(mat_material_034)
me_plane_015.update()
me_plane_016 = bpy.data.meshes.new('Plane.016')
me_plane_016.from_pydata([(-1.0, -1.0, 0.0), (1.0, -1.0, 0.0), (-1.0, 1.0, 0.0), (1.0, 1.0, 0.0)], [], [(0, 1, 3, 2)])
_uv = me_plane_016.uv_layers.new(name='UVMap')
_uv.uv.foreach_set('vector', [0.0, 0.0, 1.0, 0.0, 1.0, 1.0, 0.0, 1.0])
me_plane_016.materials.append(mat_material_035)
me_plane_016.update()
me_plane_017 = bpy.data.meshes.new('Plane.017')
me_plane_017.from_pydata([(-1.0, -1.0, 0.0), (1.0, -1.0, 0.0), (-1.0, 1.0, 0.0), (1.0, 1.0, 0.0)], [], [(0, 1, 3, 2)])
_uv = me_plane_017.uv_layers.new(name='UVMap')
_uv.uv.foreach_set('vector', [0.0, 0.0, 1.0, 0.0, 1.0, 1.0, 0.0, 1.0])
me_plane_017.materials.append(mat_material_036)
me_plane_017.update()

# ---- objects
ob_light = bpy.data.objects.new('Light', light_light)
ob_camera = bpy.data.objects.new('Camera', cam_camera)
ob_pattern62 = bpy.data.objects.new('Pattern62', me_plane_018)
ob_pattern63 = bpy.data.objects.new('Pattern63', me_plane_001)
ob_pattern64 = bpy.data.objects.new('Pattern64', me_plane_002)
ob_pattern65 = bpy.data.objects.new('Pattern65', me_plane_003)
ob_pattern66 = bpy.data.objects.new('Pattern66', me_plane_004)
ob_pattern67 = bpy.data.objects.new('Pattern67', me_plane_005)
ob_pattern68 = bpy.data.objects.new('Pattern68', me_plane_006)
ob_pattern69 = bpy.data.objects.new('Pattern69', me_plane_007)
ob_pattern70 = bpy.data.objects.new('Pattern70', me_plane_008)
ob_pattern71 = bpy.data.objects.new('Pattern71', me_plane_009)
ob_pattern72 = bpy.data.objects.new('Pattern72', me_plane_010)
ob_pattern74 = bpy.data.objects.new('Pattern74', me_plane_011)
ob_pattern75 = bpy.data.objects.new('Pattern75', me_plane_012)
ob_pattern73 = bpy.data.objects.new('Pattern73', me_plane_013)
ob_pattern76 = bpy.data.objects.new('Pattern76', me_plane_014)
ob_pattern77 = bpy.data.objects.new('Pattern77', me_plane_015)
ob_pattern78 = bpy.data.objects.new('Pattern78', me_plane_016)
ob_pattern79 = bpy.data.objects.new('Pattern79', me_plane_017)

# ---- transforms, parenting, visibility, modifiers, constraints
ob_light.location = (4.076, 1.005, 5.904)
ob_light.rotation_euler = (0.6503, 0.05522, 1.866)
ob_light.lock_rotations_4d = False
ob_light.empty_display_type = 'ARROWS'
ob_light.color = (0.0, 0.0, 0.0, 0.0)
ob_light.lineart.crease_threshold = 0.0
ob_camera.location = (0.0, 0.0, 19.44)
ob_camera.lock_rotations_4d = False
ob_camera.empty_display_type = 'ARROWS'
ob_camera.color = (0.0, 0.0, 0.0, 0.0)
ob_camera.display_type = 'WIRE'
ob_camera.lineart.crease_threshold = 0.0
ob_pattern62.location = (-5.358, 2.658, 0.0)
ob_pattern63.location = (-3.29, 2.658, 0.0)
ob_pattern64.location = (-1.197, 2.658, 0.0)
ob_pattern65.location = (0.8979, 2.658, 0.0)
ob_pattern66.location = (3.006, 2.658, 0.0)
ob_pattern67.location = (5.279, 2.658, 0.0)
ob_pattern68.location = (-5.354, 0.3188, 0.0)
ob_pattern69.location = (-3.252, 0.3188, 0.0)
ob_pattern70.location = (-1.112, 0.3188, 0.0)
ob_pattern71.location = (0.9838, 0.3188, 0.0)
ob_pattern72.location = (3.117, 0.3188, 0.0)
ob_pattern74.location = (0.8842, -2.21, 0.0)
ob_pattern75.location = (3.025, -2.179, 0.0)
ob_pattern73.location = (5.31, 0.3188, 0.0)
ob_pattern76.location = (5.253, -2.179, 0.0)
ob_pattern77.location = (-5.633, -2.179, 0.0)
ob_pattern78.location = (-3.316, -2.179, 0.0)
ob_pattern79.location = (-1.094, -2.179, 0.0)

# ---- collection membership
col_collection.objects.link(ob_light)
col_collection.objects.link(ob_camera)
col_collection.objects.link(ob_pattern62)
col_collection.objects.link(ob_pattern63)
col_collection.objects.link(ob_pattern64)
col_collection.objects.link(ob_pattern65)
col_collection.objects.link(ob_pattern66)
col_collection.objects.link(ob_pattern67)
col_collection.objects.link(ob_pattern68)
col_collection.objects.link(ob_pattern69)
col_collection.objects.link(ob_pattern70)
col_collection.objects.link(ob_pattern71)
col_collection.objects.link(ob_pattern72)
col_collection.objects.link(ob_pattern74)
col_collection.objects.link(ob_pattern75)
col_collection.objects.link(ob_pattern73)
col_collection.objects.link(ob_pattern76)
col_collection.objects.link(ob_pattern77)
col_collection.objects.link(ob_pattern78)
col_collection.objects.link(ob_pattern79)

# ---- scene / render settings (as saved in the file)
scene.camera = ob_camera
scene.frame_start = 1; scene.frame_end = 250; scene.frame_set(1)
scene.render.engine = 'BLENDER_EEVEE_NEXT'
scene.render.resolution_percentage = 50
scene.eevee.use_shadows = False
bpy.context.view_layer.update()
